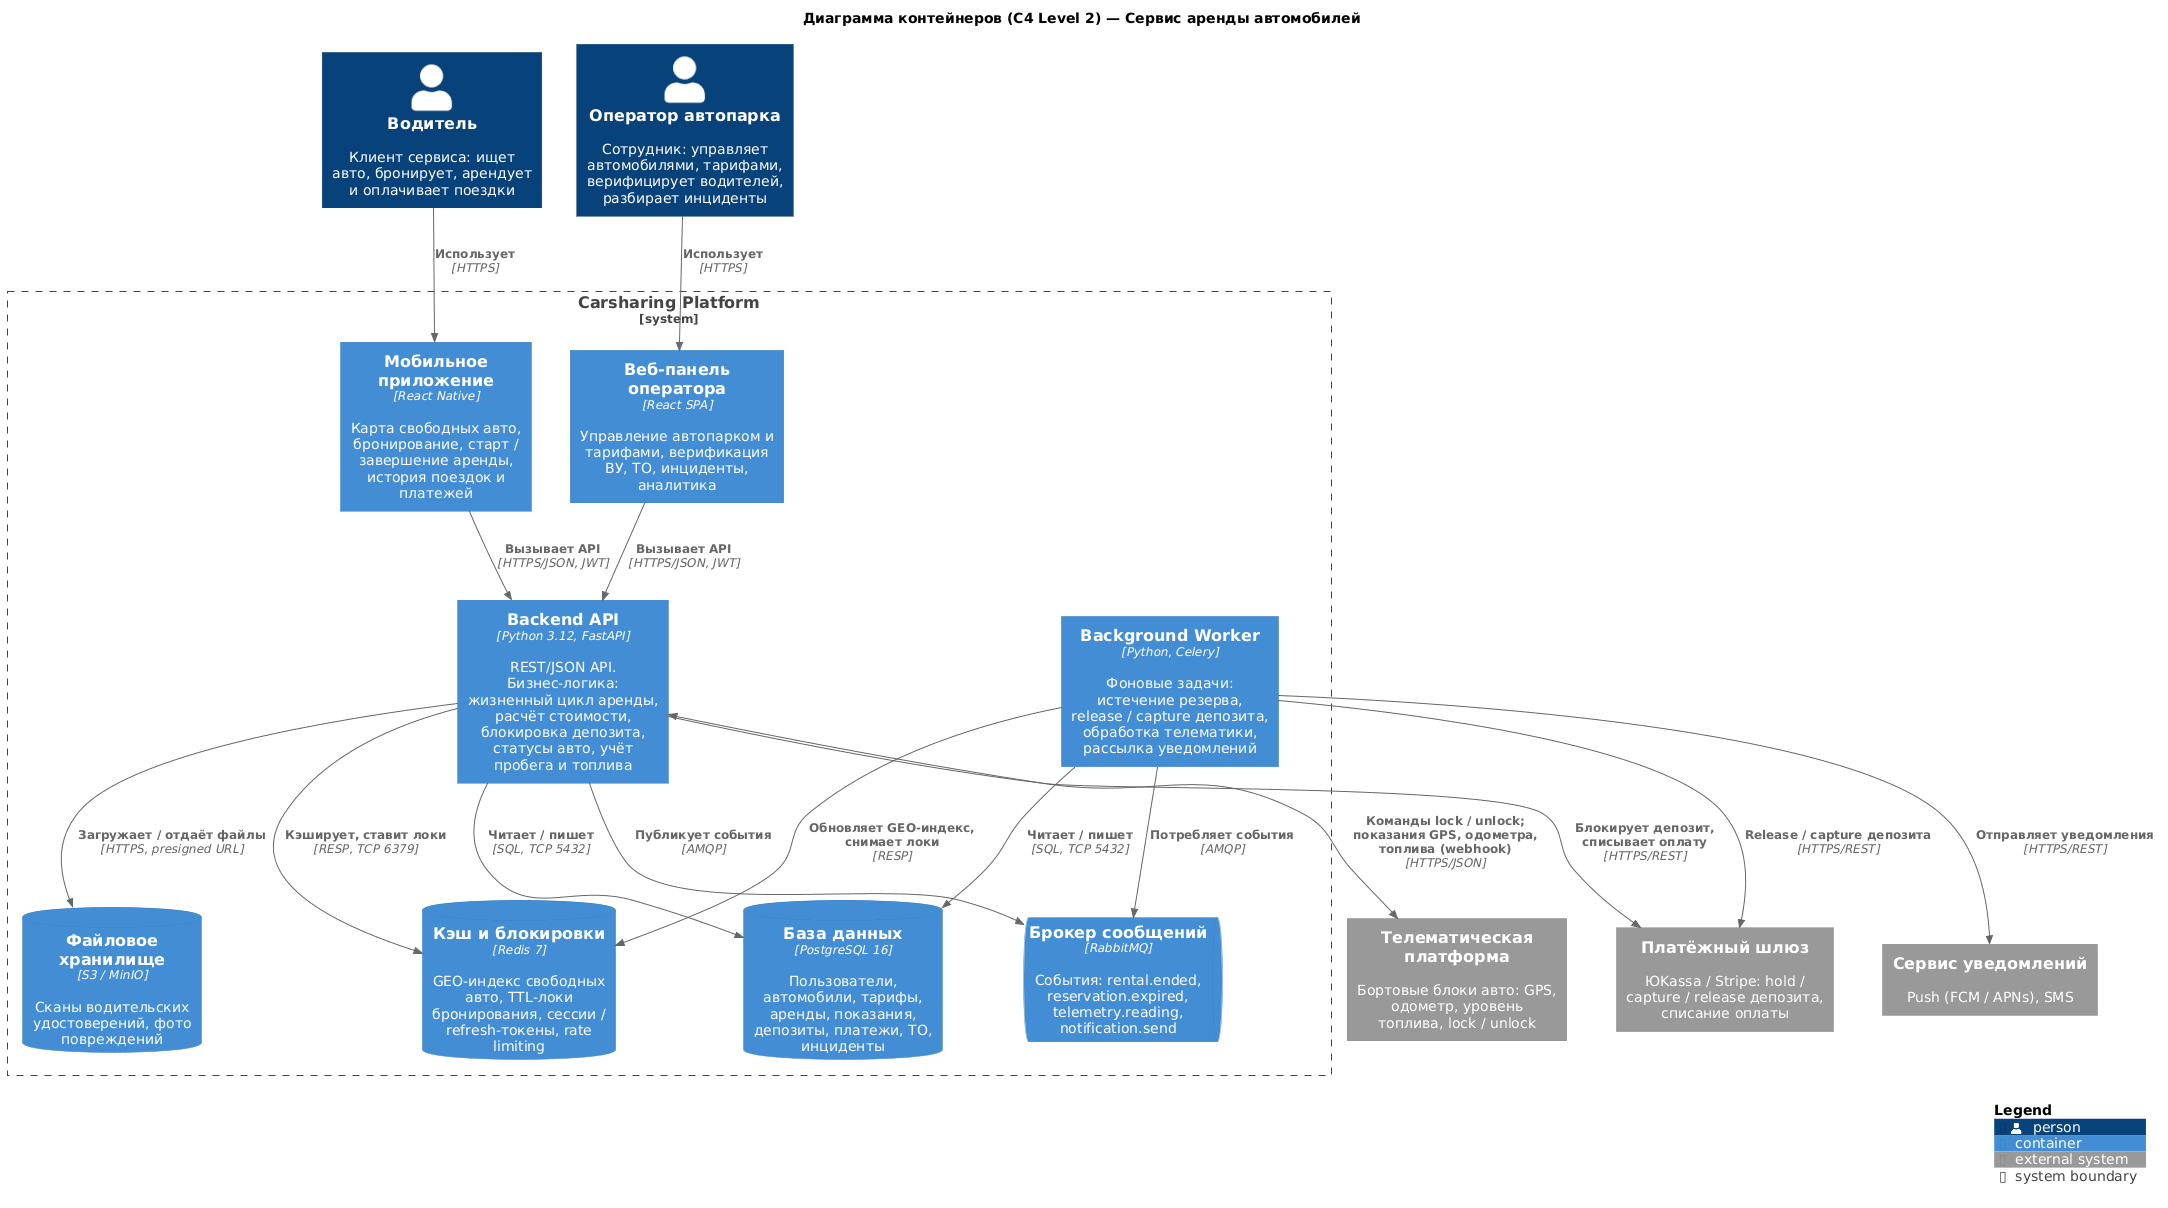

The diagram above was rendered by PlantUML. Its source (embedded in the PNG):
@startuml c4-container
' C4 Level 2 — Container
' Сервис аренды автомобилей (Carsharing / Rental API), вариант 5
!include <C4/C4_Container>

title Диаграмма контейнеров (C4 Level 2) — Сервис аренды автомобилей

Person(driver, "Водитель", "Клиент сервиса: ищет авто, бронирует, арендует и оплачивает поездки")
Person(operator, "Оператор автопарка", "Сотрудник: управляет автомобилями, тарифами, верифицирует водителей, разбирает инциденты")

System_Boundary(platform, "Carsharing Platform") {
    Container(mobile, "Мобильное приложение", "React Native", "Карта свободных авто, бронирование, старт / завершение аренды, история поездок и платежей")
    Container(web, "Веб-панель оператора", "React SPA", "Управление автопарком и тарифами, верификация ВУ, ТО, инциденты, аналитика")

    Container(api, "Backend API", "Python 3.12, FastAPI", "REST/JSON API. Бизнес-логика: жизненный цикл аренды, расчёт стоимости, блокировка депозита, статусы авто, учёт пробега и топлива")
    Container(worker, "Background Worker", "Python, Celery", "Фоновые задачи: истечение резерва, release / capture депозита, обработка телематики, рассылка уведомлений")

    ContainerDb(db, "База данных", "PostgreSQL 16", "Пользователи, автомобили, тарифы, аренды, показания, депозиты, платежи, ТО, инциденты")
    ContainerDb(cache, "Кэш и блокировки", "Redis 7", "GEO-индекс свободных авто, TTL-локи бронирования, сессии / refresh-токены, rate limiting")
    ContainerQueue(mq, "Брокер сообщений", "RabbitMQ", "События: rental.ended, reservation.expired, telemetry.reading, notification.send")
    ContainerDb(s3, "Файловое хранилище", "S3 / MinIO", "Сканы водительских удостоверений, фото повреждений")
}

System_Ext(payment, "Платёжный шлюз", "ЮKassa / Stripe: hold / capture / release депозита, списание оплаты")
System_Ext(telematics, "Телематическая платформа", "Бортовые блоки авто: GPS, одометр, уровень топлива, lock / unlock")
System_Ext(notify, "Сервис уведомлений", "Push (FCM / APNs), SMS")

Rel(driver, mobile, "Использует", "HTTPS")
Rel(operator, web, "Использует", "HTTPS")
Rel(mobile, api, "Вызывает API", "HTTPS/JSON, JWT")
Rel(web, api, "Вызывает API", "HTTPS/JSON, JWT")

Rel(api, db, "Читает / пишет", "SQL, TCP 5432")
Rel(api, cache, "Кэширует, ставит локи", "RESP, TCP 6379")
Rel(api, mq, "Публикует события", "AMQP")
Rel(api, s3, "Загружает / отдаёт файлы", "HTTPS, presigned URL")
Rel(api, payment, "Блокирует депозит, списывает оплату", "HTTPS/REST")
BiRel(api, telematics, "Команды lock / unlock; показания GPS, одометра, топлива (webhook)", "HTTPS/JSON")

Rel(worker, mq, "Потребляет события", "AMQP")
Rel(worker, db, "Читает / пишет", "SQL, TCP 5432")
Rel(worker, cache, "Обновляет GEO-индекс, снимает локи", "RESP")
Rel(worker, payment, "Release / capture депозита", "HTTPS/REST")
Rel(worker, notify, "Отправляет уведомления", "HTTPS/REST")

SHOW_LEGEND()
@enduml